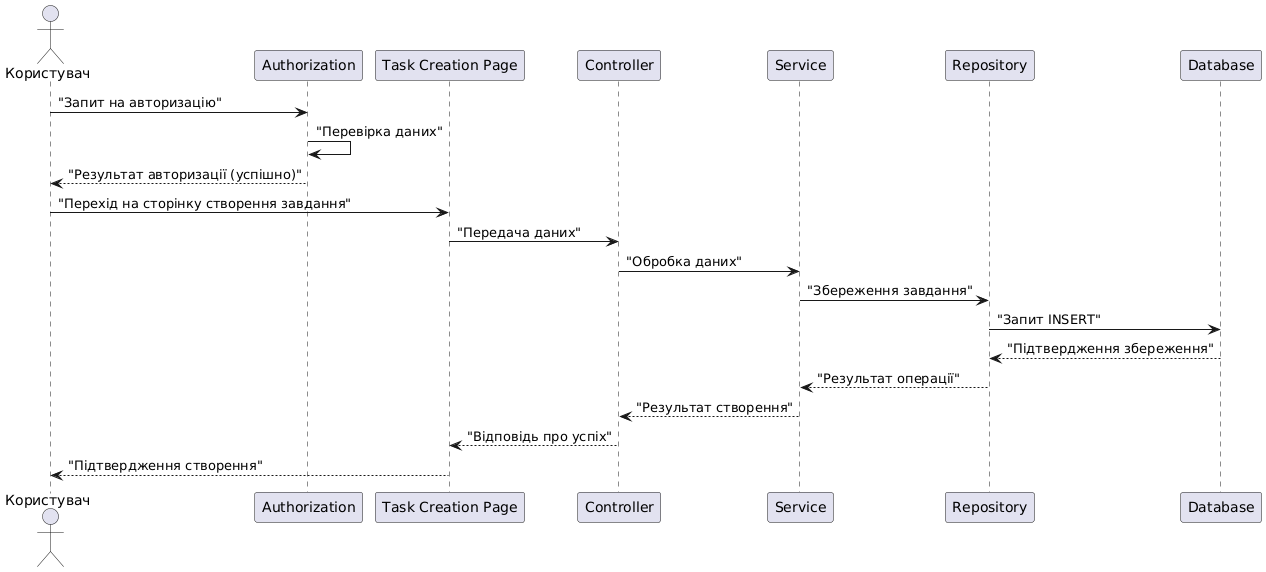

The diagram above was rendered by PlantUML. Its source (embedded in the PNG):
@startuml
actor User as "Користувач"
participant "Authorization" as Auth
participant "Task Creation Page" as TaskPage
participant "Controller" as Controller
participant "Service" as Service
participant "Repository" as Repository
participant "Database" as DB

User -> Auth : "Запит на авторизацію"
Auth -> Auth : "Перевірка даних"
Auth --> User : "Результат авторизації (успішно)"
User -> TaskPage : "Перехід на сторінку створення завдання"
TaskPage -> Controller : "Передача даних"
Controller -> Service : "Обробка даних"
Service -> Repository : "Збереження завдання"
Repository -> DB : "Запит INSERT"
DB --> Repository : "Підтвердження збереження"
Repository --> Service : "Результат операції"
Service --> Controller : "Результат створення"
Controller --> TaskPage : "Відповідь про успіх"
TaskPage --> User : "Підтвердження створення"
@enduml